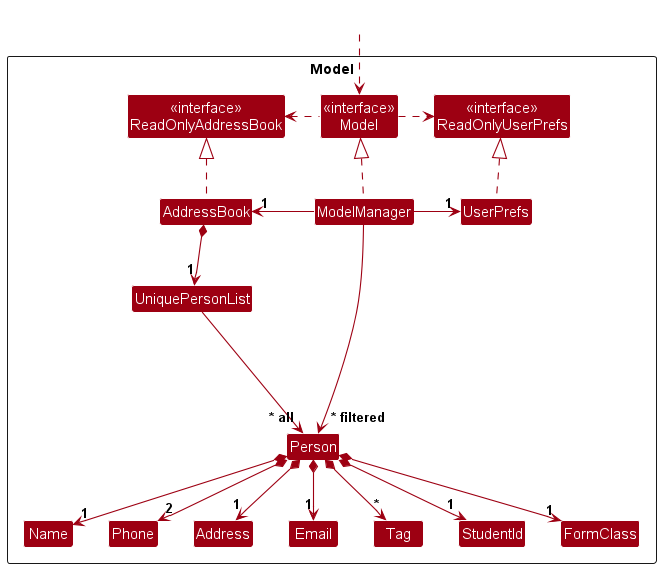

The diagram above was rendered by PlantUML. Its source (embedded in the PNG):
@startuml
!include style.puml
skinparam arrowThickness 1.1
skinparam arrowColor MODEL_COLOR
skinparam classBackgroundColor MODEL_COLOR

Package Model as ModelPackage <<Rectangle>>{
Class "<<interface>>\nReadOnlyAddressBook" as ReadOnlyAddressBook
Class "<<interface>>\nReadOnlyUserPrefs" as ReadOnlyUserPrefs
Class "<<interface>>\nModel" as Model
Class AddressBook
Class ModelManager
Class UserPrefs

Class UniquePersonList
Class Person
Class Address
Class Email
Class Name
Class Phone
Class Tag
Class StudentId
Class FormClass

Class I #FFFFFF
}

Class HiddenOutside #FFFFFF
HiddenOutside ..> Model

AddressBook .up.|> ReadOnlyAddressBook

ModelManager .up.|> Model
Model .right.> ReadOnlyUserPrefs
Model .left.> ReadOnlyAddressBook
ModelManager -left-> "1" AddressBook
ModelManager -right-> "1" UserPrefs
UserPrefs .up.|> ReadOnlyUserPrefs

AddressBook *--> "1" UniquePersonList
UniquePersonList --> "~* all" Person
Person *--> "1" Name
Person *--> "2" Phone
Person *--> "1" Email
Person *--> "1" Address
Person *--> "1" StudentId
Person *--> "1" FormClass
Person *--> "*" Tag

Person -[hidden]up--> I
UniquePersonList -[hidden]right-> I

Name -[hidden]right-> Phone
Phone -[hidden]right-> Address
Address -[hidden]right-> Email

ModelManager --> "~* filtered" Person
@enduml